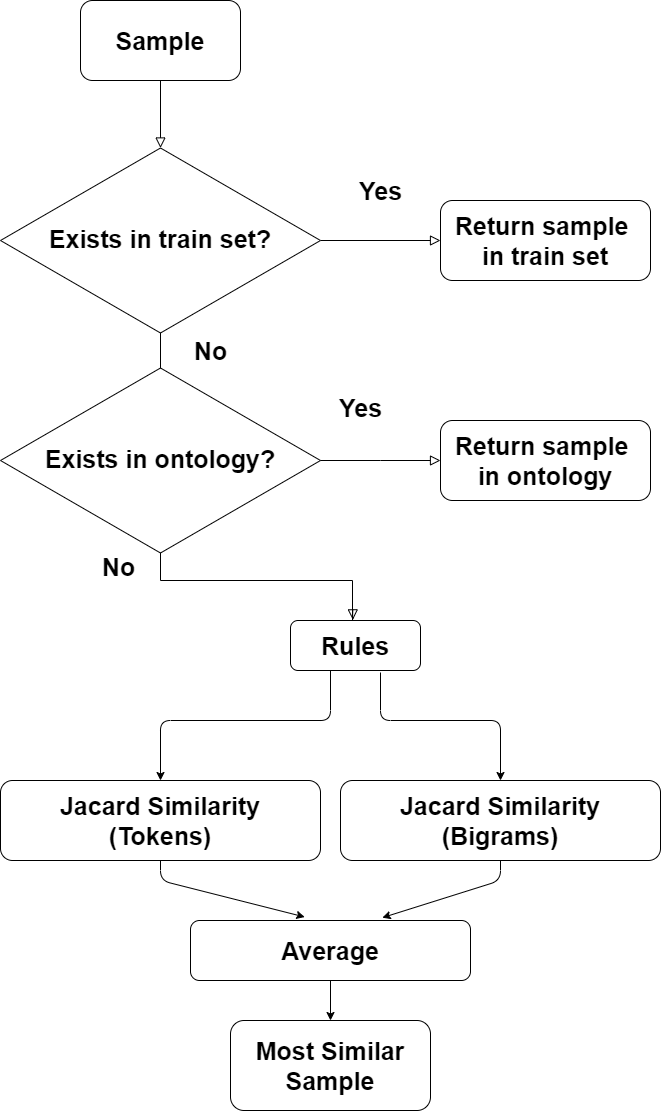

The diagram above was exported from draw.io. Its source (the exported page's mxGraphModel, read from the mxfile embedded in the PNG):
<mxGraphModel dx="1483" dy="713" grid="1" gridSize="10" guides="1" tooltips="1" connect="1" arrows="1" fold="1" page="1" pageScale="1" pageWidth="827" pageHeight="1169" math="0" shadow="0">
  <root>
    <mxCell id="WIyWlLk6GJQsqaUBKTNV-0" />
    <mxCell id="WIyWlLk6GJQsqaUBKTNV-1" parent="WIyWlLk6GJQsqaUBKTNV-0" />
    <mxCell id="WIyWlLk6GJQsqaUBKTNV-2" value="" style="rounded=0;html=1;jettySize=auto;orthogonalLoop=1;fontSize=11;endArrow=block;endFill=0;endSize=8;strokeWidth=1;shadow=0;labelBackgroundColor=none;edgeStyle=orthogonalEdgeStyle;entryX=0.5;entryY=0;entryDx=0;entryDy=0;" parent="WIyWlLk6GJQsqaUBKTNV-1" source="WIyWlLk6GJQsqaUBKTNV-3" target="WIyWlLk6GJQsqaUBKTNV-10" edge="1">
      <mxGeometry relative="1" as="geometry">
        <mxPoint x="220" y="170" as="targetPoint" />
      </mxGeometry>
    </mxCell>
    <mxCell id="WIyWlLk6GJQsqaUBKTNV-3" value="&lt;font style=&quot;font-size: 25px&quot;&gt;Sample&lt;/font&gt;" style="rounded=1;whiteSpace=wrap;html=1;fontSize=12;glass=0;strokeWidth=1;shadow=0;fontStyle=1" parent="WIyWlLk6GJQsqaUBKTNV-1" vertex="1">
      <mxGeometry x="180" y="40" width="160" height="80" as="geometry" />
    </mxCell>
    <mxCell id="WIyWlLk6GJQsqaUBKTNV-8" value="No" style="rounded=0;html=1;jettySize=auto;orthogonalLoop=1;fontSize=25;endArrow=block;endFill=0;endSize=8;strokeWidth=1;shadow=0;labelBackgroundColor=none;edgeStyle=orthogonalEdgeStyle;fontStyle=1" parent="WIyWlLk6GJQsqaUBKTNV-1" source="WIyWlLk6GJQsqaUBKTNV-10" edge="1">
      <mxGeometry x="-0.6" y="50" relative="1" as="geometry">
        <mxPoint as="offset" />
        <mxPoint x="260" y="460" as="targetPoint" />
      </mxGeometry>
    </mxCell>
    <mxCell id="WIyWlLk6GJQsqaUBKTNV-9" value="Yes" style="edgeStyle=orthogonalEdgeStyle;rounded=0;html=1;jettySize=auto;orthogonalLoop=1;fontSize=25;endArrow=block;endFill=0;endSize=8;strokeWidth=1;shadow=0;labelBackgroundColor=none;fontStyle=1" parent="WIyWlLk6GJQsqaUBKTNV-1" source="WIyWlLk6GJQsqaUBKTNV-10" target="WIyWlLk6GJQsqaUBKTNV-12" edge="1">
      <mxGeometry y="50" relative="1" as="geometry">
        <mxPoint as="offset" />
      </mxGeometry>
    </mxCell>
    <mxCell id="WIyWlLk6GJQsqaUBKTNV-10" value="&lt;font style=&quot;font-size: 25px&quot;&gt;&lt;b&gt;Exists in train set?&lt;/b&gt;&lt;/font&gt;" style="rhombus;whiteSpace=wrap;html=1;shadow=0;fontFamily=Helvetica;fontSize=12;align=center;strokeWidth=1;spacing=6;spacingTop=-4;" parent="WIyWlLk6GJQsqaUBKTNV-1" vertex="1">
      <mxGeometry x="100" y="187.5" width="320" height="185" as="geometry" />
    </mxCell>
    <mxCell id="WIyWlLk6GJQsqaUBKTNV-11" value="Most Similar Sample" style="rounded=1;whiteSpace=wrap;html=1;fontSize=25;glass=0;strokeWidth=1;shadow=0;fontStyle=1" parent="WIyWlLk6GJQsqaUBKTNV-1" vertex="1">
      <mxGeometry x="330" y="1060" width="200" height="90" as="geometry" />
    </mxCell>
    <mxCell id="WIyWlLk6GJQsqaUBKTNV-12" value="Return sample &lt;br&gt;in train set" style="rounded=1;whiteSpace=wrap;html=1;fontSize=25;glass=0;strokeWidth=1;shadow=0;fontStyle=1" parent="WIyWlLk6GJQsqaUBKTNV-1" vertex="1">
      <mxGeometry x="540" y="240" width="210" height="80" as="geometry" />
    </mxCell>
    <mxCell id="YZXrzL5z8bYQpQY1qDal-1" value="&lt;font style=&quot;font-size: 25px&quot;&gt;&lt;b&gt;Exists in ontology?&lt;/b&gt;&lt;/font&gt;" style="rhombus;whiteSpace=wrap;html=1;shadow=0;fontFamily=Helvetica;fontSize=12;align=center;strokeWidth=1;spacing=6;spacingTop=-4;" vertex="1" parent="WIyWlLk6GJQsqaUBKTNV-1">
      <mxGeometry x="100" y="407.5" width="320" height="185" as="geometry" />
    </mxCell>
    <mxCell id="YZXrzL5z8bYQpQY1qDal-5" value="Yes" style="edgeStyle=orthogonalEdgeStyle;rounded=0;html=1;jettySize=auto;orthogonalLoop=1;fontSize=25;endArrow=block;endFill=0;endSize=8;strokeWidth=1;shadow=0;labelBackgroundColor=none;fontStyle=1;exitX=1;exitY=0.5;exitDx=0;exitDy=0;entryX=0;entryY=0.5;entryDx=0;entryDy=0;" edge="1" parent="WIyWlLk6GJQsqaUBKTNV-1" source="YZXrzL5z8bYQpQY1qDal-1" target="YZXrzL5z8bYQpQY1qDal-6">
      <mxGeometry x="-0.3344" y="53" relative="1" as="geometry">
        <mxPoint as="offset" />
        <mxPoint x="430" y="440" as="sourcePoint" />
        <mxPoint x="540" y="553" as="targetPoint" />
        <Array as="points">
          <mxPoint x="480" y="500" />
          <mxPoint x="480" y="500" />
        </Array>
      </mxGeometry>
    </mxCell>
    <mxCell id="YZXrzL5z8bYQpQY1qDal-6" value="Return sample &lt;br&gt;in ontology" style="rounded=1;whiteSpace=wrap;html=1;fontSize=25;glass=0;strokeWidth=1;shadow=0;fontStyle=1" vertex="1" parent="WIyWlLk6GJQsqaUBKTNV-1">
      <mxGeometry x="540" y="460" width="210" height="80" as="geometry" />
    </mxCell>
    <mxCell id="YZXrzL5z8bYQpQY1qDal-7" value="No" style="rounded=0;html=1;jettySize=auto;orthogonalLoop=1;fontSize=25;endArrow=block;endFill=0;endSize=8;strokeWidth=1;shadow=0;labelBackgroundColor=none;edgeStyle=orthogonalEdgeStyle;fontStyle=1;exitX=0.5;exitY=1;exitDx=0;exitDy=0;entryX=0.48;entryY=-0.013;entryDx=0;entryDy=0;entryPerimeter=0;" edge="1" parent="WIyWlLk6GJQsqaUBKTNV-1" source="YZXrzL5z8bYQpQY1qDal-1" target="YZXrzL5z8bYQpQY1qDal-21">
      <mxGeometry x="-0.8014" y="-22" relative="1" as="geometry">
        <mxPoint x="-20" y="-12" as="offset" />
        <mxPoint x="150" y="690" as="sourcePoint" />
        <mxPoint x="430" y="630" as="targetPoint" />
        <Array as="points">
          <mxPoint x="260" y="620" />
          <mxPoint x="452" y="620" />
          <mxPoint x="452" y="659" />
        </Array>
      </mxGeometry>
    </mxCell>
    <mxCell id="YZXrzL5z8bYQpQY1qDal-8" value="Jacard Similarity&lt;br&gt;(Tokens)" style="rounded=1;whiteSpace=wrap;html=1;fontSize=25;fontStyle=1" vertex="1" parent="WIyWlLk6GJQsqaUBKTNV-1">
      <mxGeometry x="100" y="820" width="320" height="80" as="geometry" />
    </mxCell>
    <mxCell id="YZXrzL5z8bYQpQY1qDal-11" value="Jacard Similarity&lt;br&gt;(Bigrams)" style="rounded=1;whiteSpace=wrap;html=1;fontSize=25;fontStyle=1" vertex="1" parent="WIyWlLk6GJQsqaUBKTNV-1">
      <mxGeometry x="440" y="820" width="320" height="80" as="geometry" />
    </mxCell>
    <mxCell id="YZXrzL5z8bYQpQY1qDal-15" value="" style="endArrow=classic;html=1;fontSize=25;entryX=0.5;entryY=0;entryDx=0;entryDy=0;" edge="1" parent="WIyWlLk6GJQsqaUBKTNV-1" target="YZXrzL5z8bYQpQY1qDal-8">
      <mxGeometry width="50" height="50" relative="1" as="geometry">
        <mxPoint x="430" y="710" as="sourcePoint" />
        <mxPoint x="260" y="760" as="targetPoint" />
        <Array as="points">
          <mxPoint x="430" y="760" />
          <mxPoint x="260" y="760" />
        </Array>
      </mxGeometry>
    </mxCell>
    <mxCell id="YZXrzL5z8bYQpQY1qDal-16" value="" style="endArrow=classic;html=1;fontSize=25;entryX=0.5;entryY=0;entryDx=0;entryDy=0;" edge="1" parent="WIyWlLk6GJQsqaUBKTNV-1" target="YZXrzL5z8bYQpQY1qDal-11">
      <mxGeometry width="50" height="50" relative="1" as="geometry">
        <mxPoint x="480" y="712" as="sourcePoint" />
        <mxPoint x="720" y="770.0000000000002" as="targetPoint" />
        <Array as="points">
          <mxPoint x="480" y="760" />
          <mxPoint x="600" y="760" />
        </Array>
      </mxGeometry>
    </mxCell>
    <mxCell id="YZXrzL5z8bYQpQY1qDal-17" value="" style="endArrow=classic;html=1;fontSize=25;exitX=0.5;exitY=1;exitDx=0;exitDy=0;entryX=0.685;entryY=-0.047;entryDx=0;entryDy=0;entryPerimeter=0;" edge="1" parent="WIyWlLk6GJQsqaUBKTNV-1" source="YZXrzL5z8bYQpQY1qDal-11" target="YZXrzL5z8bYQpQY1qDal-18">
      <mxGeometry width="50" height="50" relative="1" as="geometry">
        <mxPoint x="520" y="950" as="sourcePoint" />
        <mxPoint x="810" y="1010" as="targetPoint" />
        <Array as="points">
          <mxPoint x="600" y="920" />
        </Array>
      </mxGeometry>
    </mxCell>
    <mxCell id="YZXrzL5z8bYQpQY1qDal-18" value="&lt;b&gt;Average&lt;/b&gt;" style="rounded=1;whiteSpace=wrap;html=1;fontSize=25;" vertex="1" parent="WIyWlLk6GJQsqaUBKTNV-1">
      <mxGeometry x="290" y="960" width="280" height="60" as="geometry" />
    </mxCell>
    <mxCell id="YZXrzL5z8bYQpQY1qDal-19" value="" style="endArrow=classic;html=1;fontSize=25;exitX=0.5;exitY=1;exitDx=0;exitDy=0;entryX=0.408;entryY=-0.058;entryDx=0;entryDy=0;entryPerimeter=0;" edge="1" parent="WIyWlLk6GJQsqaUBKTNV-1" source="YZXrzL5z8bYQpQY1qDal-8" target="YZXrzL5z8bYQpQY1qDal-18">
      <mxGeometry width="50" height="50" relative="1" as="geometry">
        <mxPoint x="610" y="910" as="sourcePoint" />
        <mxPoint x="491.8000000000002" y="967.1800000000001" as="targetPoint" />
        <Array as="points">
          <mxPoint x="260" y="920" />
        </Array>
      </mxGeometry>
    </mxCell>
    <mxCell id="YZXrzL5z8bYQpQY1qDal-20" value="" style="endArrow=classic;html=1;fontSize=25;exitX=0.5;exitY=1;exitDx=0;exitDy=0;entryX=0.5;entryY=0;entryDx=0;entryDy=0;" edge="1" parent="WIyWlLk6GJQsqaUBKTNV-1" source="YZXrzL5z8bYQpQY1qDal-18" target="WIyWlLk6GJQsqaUBKTNV-11">
      <mxGeometry width="50" height="50" relative="1" as="geometry">
        <mxPoint x="270" y="910" as="sourcePoint" />
        <mxPoint x="414.24" y="966.5200000000002" as="targetPoint" />
        <Array as="points" />
      </mxGeometry>
    </mxCell>
    <mxCell id="YZXrzL5z8bYQpQY1qDal-21" value="&lt;b&gt;Rules&lt;/b&gt;" style="rounded=1;whiteSpace=wrap;html=1;fontSize=25;" vertex="1" parent="WIyWlLk6GJQsqaUBKTNV-1">
      <mxGeometry x="390" y="660" width="130" height="50" as="geometry" />
    </mxCell>
  </root>
</mxGraphModel>